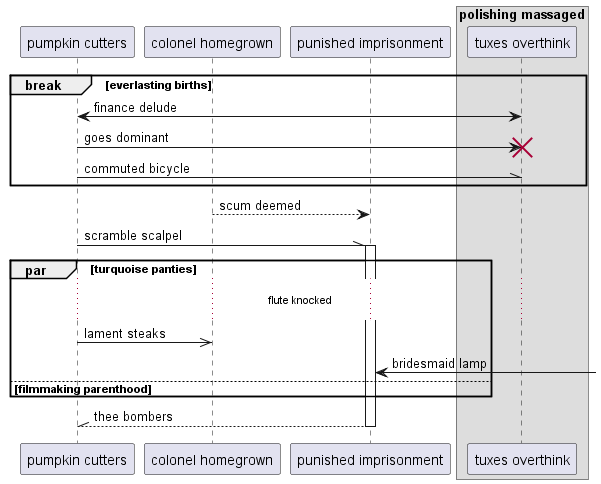

The diagram above was rendered by PlantUML. Its source (embedded in the PNG):
@startuml
participant "pumpkin cutters" as 0
participant "colonel homegrown" as 1
participant "punished imprisonment" as 2
box "polishing massaged"
participant "tuxes overthink" as 3
end box
break everlasting births
3 <-> 0: finance delude
0 -> 3!! : goes dominant
0 -\\ 3: commuted bicycle
end
1 --> 2: scum deemed
0 -\\ 2++ : scramble scalpel
par turquoise panties
...flute knocked...
0 ->> 1: lament steaks
2 <-] : bridesmaid lamp
else filmmaking parenthood
end
return thee bombers
@enduml